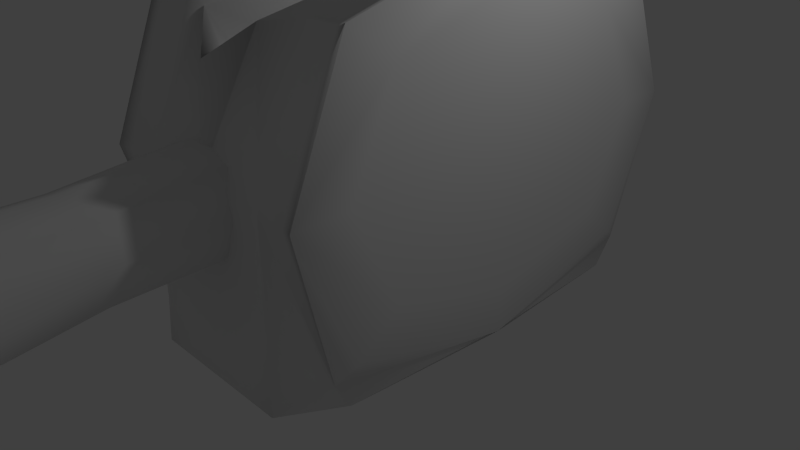 # Source: Lever.blend  (saved by Blender 2.76.0; exported with 4.5.12 LTS)
import bpy
from mathutils import Matrix  # noqa: F401  (used for matrix-valued properties, if any)

bpy.ops.wm.read_factory_settings(use_empty=True)
scene = bpy.context.scene
scene.name = 'Scene'

# ---- collections
col_collection_1 = bpy.data.collections.new('Collection 1'); scene.collection.children.link(col_collection_1)

# ---- materials (node trees are filled in below, after node groups)
mat_material = bpy.data.materials.new('Material')
mat_material.alpha_threshold = 0.0
mat_material.use_transparent_shadow = False
mat_material.roughness = 0.5
mat_material.line_color = (0.0, 0.0, 0.0, 1.0)

# ---- material node trees

# ---- world
world_world = bpy.data.worlds.new('World'); scene.world = world_world
world_world.color = (0.05088, 0.05088, 0.05088)
world_world.use_sun_shadow = False
world_world.sun_shadow_jitter_overblur = 0.0
world_world.cycles.sampling_method = 'MANUAL'
world_world.cycles.sample_map_resolution = 256

# ---- cameras
cam_camera = bpy.data.cameras.new('Camera')
cam_camera.clip_end = 100.0
cam_camera.lens = 35.0
cam_camera.sensor_width = 32.0
cam_camera.sensor_height = 18.0
cam_camera.ortho_scale = 7.314
cam_camera.dof.focus_distance = 0.0
cam_camera.dof.aperture_fstop = 128.0

# ---- lights
light_lamp = bpy.data.lights.new('Lamp', 'POINT')
light_lamp.transmission_factor = 0.0
light_lamp.cutoff_distance = 30.0
light_lamp.energy = 100.0
light_lamp.shadow_buffer_clip_start = 1.001
light_lamp.shadow_soft_size = 0.1
light_lamp.shadow_maximum_resolution = 0.006
light_lamp.use_absolute_resolution = True
light_lamp.cycles.use_multiple_importance_sampling = False

# ---- meshes
me_cube = bpy.data.meshes.new('Cube')
me_cube.from_pydata([(0.817, -2.481e-07, -0.3755), (-2.451e-07, -0.817, -0.3755), (-0.817, 1.658e-07, -0.3755), (1.81e-07, 0.817, -0.3755), (1.0, -2.98e-08, -2.83), (1.788e-07, 1.0, -2.83), (0.6127, 0.6127, -0.3755), (-5.96e-08, -1.0, -2.83), (0.6127, -0.6127, -0.3755), (-1.0, 2.682e-07, -2.83), (-0.6127, -0.6127, -0.3755), (-0.6127, 0.6127, -0.3755), (1.0, -5.662e-07, 1.0), (2.682e-07, 1.0, 1.0), (-5.066e-07, -1.0, 1.0), (-1.0, 1.788e-07, 1.0), (0.75, 0.75, -2.83), (0.75, -0.75, -2.83), (-0.75, -0.75, -2.83), (-0.75, 0.75, -2.83), (0.75, 0.75, 1.0), (0.75, -0.75, 1.0), (-0.75, -0.75, 1.0), (-0.75, 0.75, 1.0), (1.016, 1.016, 1.166), (1.355, -7.088e-07, 1.166), (1.016, -1.016, 1.166), (4.047e-07, 1.355, 1.166), (-1.016, 1.016, 1.166), (-6.453e-07, -1.355, 1.166), (-1.016, -1.016, 1.166), (-1.355, 3.009e-07, 1.166), (1.047, 1.047, 2.126), (1.396, -7.228e-07, 2.126), (1.047, -1.047, 2.126), (4.203e-07, 1.396, 2.126), (-1.047, 1.047, 2.126), (-6.612e-07, -1.396, 2.126), (-1.047, -1.047, 2.126), (-1.396, 3.171e-07, 2.126), (-1.016, 1.016, 1.604), (1.354, 3.541e-07, 1.604), (1.016, 1.016, 1.604), (1.141e-06, 1.354, 1.604), (9.137e-08, -1.354, 1.604), (1.016, -1.016, 1.604), (-1.354, 1.363e-06, 1.604), (-1.016, -1.016, 1.604), (0.6241, 0.6241, 2.355), (0.8321, -5.205e-07, 2.355), (0.6241, -0.6241, 2.355), (2.054e-07, 0.8321, 2.355), (-0.6241, 0.6241, 2.355), (-4.393e-07, -0.8321, 2.355), (-0.6241, -0.6241, 2.355), (-0.8321, 9.949e-08, 2.355), (0.3694, 0.3694, 2.39), (0.4925, -4.044e-07, 2.39), (0.3694, -0.3694, 2.39), (7.79e-08, 0.4925, 2.39), (-0.3694, 0.3694, 2.39), (-3.038e-07, -0.4925, 2.39), (-0.3694, -0.3694, 2.39), (-0.4925, -3.741e-08, 2.39)], [], [(0, 4, 16, 6), (0, 6, 20, 12), (0, 12, 21, 8), (0, 8, 17, 4), (1, 7, 17, 8), (1, 8, 21, 14), (1, 14, 22, 10), (1, 10, 18, 7), (2, 9, 18, 10), (2, 10, 22, 15), (2, 15, 23, 11), (2, 11, 19, 9), (3, 13, 20, 6), (3, 6, 16, 5), (3, 5, 19, 11), (3, 11, 23, 13), (22, 14, 29, 30), (16, 4, 17, 7, 18, 9, 19, 5), (46, 47, 38, 39), (13, 23, 28, 27), (21, 12, 25, 26), (15, 22, 30, 31), (14, 21, 26, 29), (20, 13, 27, 24), (12, 20, 24, 25), (23, 15, 31, 28), (26, 25, 41, 45), (44, 45, 34, 37), (42, 43, 35, 32), (41, 42, 32, 33), (40, 46, 39, 36), (47, 44, 37, 38), (43, 40, 36, 35), (45, 41, 33, 34), (38, 37, 53, 54), (36, 39, 55, 52), (33, 32, 48, 49), (32, 35, 51, 48), (37, 34, 50, 53), (39, 38, 54, 55), (34, 33, 49, 50), (35, 36, 52, 51), (51, 52, 60, 59), (56, 59, 60, 63, 62, 61, 58, 57), (50, 49, 57, 58), (55, 54, 62, 63), (53, 50, 58, 61), (48, 51, 59, 56), (49, 48, 56, 57), (52, 55, 63, 60), (54, 53, 61, 62), (27, 28, 40, 43), (30, 29, 44, 47), (28, 31, 46, 40), (25, 24, 42, 41), (24, 27, 43, 42), (29, 26, 45, 44), (31, 30, 47, 46)])
me_cube.polygons.foreach_set('use_smooth', [True] * 58)
me_cube.materials.append(mat_material)
me_cube.use_remesh_preserve_volume = False
me_cube.use_remesh_preserve_attributes = False
me_cube.use_mirror_vertex_groups = False
me_cube.update()
me_cube_001 = bpy.data.meshes.new('Cube.001')
me_cube_001.from_pydata([(2.21, 4.671, 0.0), (0.0, 4.671, 0.0), (2.21, 1.836, 1.0), (0.0, -1.0, 0.0), (-3.484, 1.836, -1.009), (0.0, 3.965, 0.1936), (3.484, 1.836, 1.028), (3.484, 1.836, -1.009), (0.0, 4.724, -1.009), (-2.21, 1.836, 1.0), (2.21, -1.0, 0.0), (-2.21, 4.671, 0.0), (-2.21, -1.0, 0.0), (3.484, 1.836, -1.009), (0.0, 1.836, -0.6127), (0.7511, 1.836, 0.1936), (-0.7511, 1.836, 0.1936), (0.0, -0.2943, 0.1936), (-3.548, 1.836, 0.01885), (3.548, 1.836, 0.01885), (-3.484, 1.836, -1.009), (-3.484, 1.836, 1.028), (3.484, -1.053, 0.009424), (3.484, 4.724, 0.009424), (-3.484, 4.724, 0.009424), (-3.484, -1.053, 0.009424), (0.0, 1.836, -1.019), (-2.293, 1.836, -1.019), (2.293, 1.836, -1.019), (-2.251, 4.724, -1.009), (2.251, 4.724, -1.009), (0.0, -1.053, -1.009), (2.251, -1.053, -1.009), (-2.251, -1.053, -1.009), (-1.052, -1.0, 0.0), (-1.24, 1.836, 0.7984), (-1.052, 4.671, 0.0), (3.176, 4.002, -1.009), (0.0, 4.495, 0.5484), (1.052, 4.671, 0.0), (0.0, 4.684, -0.7524), (1.24, 1.836, 0.7984), (1.052, -1.0, 0.0), (3.176, -0.3312, -1.009), (0.0, -0.8236, 0.5484), (0.0, -1.013, -0.7524), (-3.133, -1.013, 0.002356), (-3.133, 1.836, 1.007), (-3.133, 4.684, 0.002356), (-3.452, 1.836, -1.005), (3.133, 4.684, 0.002356), (3.133, 1.836, 1.007), (3.133, -1.013, 0.002356), (3.452, 1.836, -1.005), (2.21, -0.2911, 0.75), (2.21, 3.962, 0.75), (2.22, 4.684, -0.7524), (-2.22, -1.013, -0.7524), (-2.22, 4.684, -0.7524), (-2.21, 3.962, 0.75), (-2.21, -0.2911, 0.75), (2.22, -1.013, -0.7524), (-0.4389, 1.836, -0.4111), (0.0, 3.08, -0.4111), (0.4389, 1.836, -0.4111), (0.0, 0.5911, -0.4111), (-0.5633, 3.433, 0.1936), (0.5633, 3.433, 0.1936), (0.5633, 0.2382, 0.1936), (-0.5633, 0.2382, 0.1936), (-3.532, -0.3579, 0.01649), (-3.532, 1.836, 0.7901), (-3.532, 4.029, 0.01649), (-3.532, 1.836, -0.7571), (3.532, 4.029, 0.01649), (3.532, 1.836, 0.7901), (3.532, -0.3579, 0.01649), (3.532, 1.836, -0.7571), (3.484, 4.002, -0.7547), (3.484, -0.3312, -0.7547), (3.484, -0.3312, 0.7736), (3.484, 4.002, 0.7736), (-3.484, -0.3312, -0.7547), (-3.484, 4.002, -0.7547), (-3.484, 4.002, 0.7736), (-3.484, -0.3312, 0.7736), (-1.092, 1.836, -1.019), (0.0, 4.029, -1.016), (1.092, 1.836, -1.019), (0.0, -0.3579, -1.016), (-3.218, 1.836, -1.016), (3.218, 1.836, -1.016), (2.283, 4.029, -1.016), (-2.283, -0.3579, -1.016), (-2.283, 4.029, -1.016), (2.283, -0.3579, -1.016), (1.072, 4.724, -1.009), (-1.072, 4.724, -1.009), (-3.176, 4.002, -1.009), (-3.176, -0.3312, -1.009), (-1.072, -1.053, -1.009), (1.072, -1.053, -1.009), (-1.057, -1.013, -0.7524), (-1.004, -0.4616, 0.711), (-1.057, 4.684, -0.7524), (-1.004, 4.133, 0.711), (1.057, -1.013, -0.7524), (1.004, -0.4616, 0.711), (1.057, 4.684, -0.7524), (1.004, 4.133, 0.711), (-3.245, -0.5591, -0.8423), (-3.133, -0.3011, 0.7559), (-3.133, 3.972, 0.7559), (-3.245, 4.23, -0.8423), (3.133, 3.972, 0.7559), (3.245, 4.23, -0.8423), (3.133, -0.3011, 0.7559), (3.245, -0.5591, -0.8423), (-0.362, 0.8091, -0.2543), (-0.362, 2.862, -0.2543), (0.362, 2.862, -0.2543), (0.362, 0.8091, -0.2543), (-3.52, 0.2187, -0.5556), (-3.52, 0.2187, 0.5849), (-3.52, 3.452, 0.5849), (-3.52, 3.452, -0.5556), (3.52, 3.452, 0.5849), (3.52, 3.452, -0.5556), (3.52, 0.2187, 0.5849), (3.52, 0.2187, -0.5556), (-1.087, 4.029, -1.016), (-1.087, -0.3579, -1.016), (1.087, 4.029, -1.016), (1.087, -0.3579, -1.016), (-2.964, 3.452, -1.015), (-2.964, 0.2187, -1.015), (2.964, 0.2187, -1.015), (2.964, 3.452, -1.015)], [], [(0, 56, 108, 39), (0, 39, 109, 55), (0, 55, 114, 50), (0, 50, 115, 56), (1, 36, 105, 38), (1, 38, 109, 39), (1, 39, 108, 40), (1, 40, 104, 36), (2, 55, 109, 41), (2, 41, 107, 54), (2, 54, 116, 51), (2, 51, 114, 55), (3, 42, 107, 44), (3, 44, 103, 34), (3, 34, 102, 45), (3, 45, 106, 42), (4, 99, 110, 49), (4, 49, 113, 98), (4, 98, 134, 90), (4, 90, 135, 99), (5, 67, 109, 38), (5, 38, 105, 66), (5, 66, 119, 63), (5, 63, 120, 67), (6, 81, 114, 51), (6, 51, 116, 80), (6, 80, 128, 75), (6, 75, 126, 81), (7, 79, 117, 53), (7, 53, 115, 78), (7, 78, 127, 77), (7, 77, 129, 79), (8, 97, 104, 40), (8, 40, 108, 96), (8, 96, 132, 87), (8, 87, 130, 97), (9, 60, 103, 35), (9, 35, 105, 59), (9, 59, 112, 47), (9, 47, 111, 60), (10, 54, 107, 42), (10, 42, 106, 61), (10, 61, 117, 52), (10, 52, 116, 54), (11, 59, 105, 36), (11, 36, 104, 58), (11, 58, 113, 48), (11, 48, 112, 59), (12, 57, 102, 34), (12, 34, 103, 60), (12, 60, 111, 46), (12, 46, 110, 57), (13, 37, 115, 53), (13, 53, 117, 43), (13, 43, 136, 91), (13, 91, 137, 37), (14, 65, 121, 64), (14, 64, 120, 63), (14, 63, 119, 62), (14, 62, 118, 65), (15, 68, 107, 41), (15, 41, 109, 67), (15, 67, 120, 64), (15, 64, 121, 68), (16, 66, 105, 35), (16, 35, 103, 69), (16, 69, 118, 62), (16, 62, 119, 66), (17, 69, 103, 44), (17, 44, 107, 68), (17, 68, 121, 65), (17, 65, 118, 69), (18, 70, 123, 71), (18, 71, 124, 72), (18, 72, 125, 73), (18, 73, 122, 70), (19, 74, 126, 75), (19, 75, 128, 76), (19, 76, 129, 77), (19, 77, 127, 74), (20, 83, 113, 49), (20, 49, 110, 82), (20, 82, 122, 73), (20, 73, 125, 83), (21, 85, 111, 47), (21, 47, 112, 84), (21, 84, 124, 71), (21, 71, 123, 85), (22, 80, 116, 52), (22, 52, 117, 79), (22, 79, 129, 76), (22, 76, 128, 80), (23, 78, 115, 50), (23, 50, 114, 81), (23, 81, 126, 74), (23, 74, 127, 78), (24, 84, 112, 48), (24, 48, 113, 83), (24, 83, 125, 72), (24, 72, 124, 84), (25, 82, 110, 46), (25, 46, 111, 85), (25, 85, 123, 70), (25, 70, 122, 82), (26, 89, 131, 86), (26, 86, 130, 87), (26, 87, 132, 88), (26, 88, 133, 89), (27, 94, 130, 86), (27, 86, 131, 93), (27, 93, 135, 90), (27, 90, 134, 94), (28, 95, 133, 88), (28, 88, 132, 92), (28, 92, 137, 91), (28, 91, 136, 95), (29, 98, 113, 58), (29, 58, 104, 97), (29, 97, 130, 94), (29, 94, 134, 98), (30, 96, 108, 56), (30, 56, 115, 37), (30, 37, 137, 92), (30, 92, 132, 96), (31, 101, 106, 45), (31, 45, 102, 100), (31, 100, 131, 89), (31, 89, 133, 101), (32, 43, 117, 61), (32, 61, 106, 101), (32, 101, 133, 95), (32, 95, 136, 43), (33, 100, 102, 57), (33, 57, 110, 99), (33, 99, 135, 93), (33, 93, 131, 100)])
me_cube_001.polygons.foreach_set('use_smooth', [True] * 136)
me_cube_001.use_remesh_preserve_volume = False
me_cube_001.use_remesh_preserve_attributes = False
me_cube_001.use_mirror_vertex_groups = False
me_cube_001.update()
arm_armature_001 = bpy.data.armatures.new('Armature.001')  # bones are not reproduced
arm_armature = bpy.data.armatures.new('Armature')  # bones are not reproduced

# ---- objects
ob_bottom_bone = bpy.data.objects.new('Bottom Bone', arm_armature_001)
ob_lever_bone = bpy.data.objects.new('Lever Bone', arm_armature)
ob_cube = bpy.data.objects.new('Cube', me_cube)
ob_cube_001 = bpy.data.objects.new('Cube.001', me_cube_001)
ob_lamp = bpy.data.objects.new('Lamp', light_lamp)
ob_camera = bpy.data.objects.new('Camera', cam_camera)

# ---- transforms, parenting, visibility, modifiers, constraints
ob_bottom_bone.location = (0.05582, -0.04078, -0.18)
ob_bottom_bone.scale = (1.427, 1.427, 1.427)
ob_bottom_bone.show_in_front = True
ob_bottom_bone.lineart.crease_threshold = 0.0
ob_lever_bone.location = (0.3044, -1.43, 1.683)
ob_lever_bone.rotation_euler = (1.63, 2.217e-16, 2.351e-16)
ob_lever_bone.scale = (4.729, 4.729, 4.729)
ob_lever_bone.show_in_front = True
ob_lever_bone.lineart.crease_threshold = 0.0
ob_cube.parent = ob_lever_bone
ob_cube.matrix_parent_inverse = Matrix(((0.2115, 0.0, 0.0, -0.0118), (0.0, 0.2115, 0.0, 0.008624), (0.0, 0.0, 0.2115, -0.9266), (0.0, 0.0, 0.0, 1.0)))
ob_cube.location = (0.0, 0.0, 7.409)
ob_cube.scale = (0.7153, 0.7153, 1.666)
ob_cube.lock_rotations_4d = False
ob_cube.empty_display_type = 'ARROWS'
ob_cube.lineart.crease_threshold = 0.0
_vg = ob_cube.vertex_groups.new(name='Bone')
_vg.add([0, 1, 2, 3, 4, 5, 6, 7, 8, 9, 10, 11, 12, 13, 14, 15, 16, 17, 18, 19, 20, 21, 22, 23, 24, 25, 26, 27, 28, 29, 30, 31, 32, 33, 34, 35, 36, 37, 38, 39, 40, 41, 42, 43, 44, 45, 46, 47, 48, 49, 50, 51, 52, 53, 54, 55, 56, 57, 58, 59, 60, 61, 62, 63], 1.0, 'REPLACE')
_m = ob_cube.modifiers.new('Armature', 'ARMATURE')
_m.object = ob_lever_bone
ob_cube_001.location = (0.3056, -1.532, 1.853)
ob_cube_001.scale = (0.4468, 1.0, 2.27)
ob_cube_001.lineart.crease_threshold = 0.0
ob_lamp.location = (4.076, 1.005, 5.904)
ob_lamp.rotation_euler = (0.6503, 0.05522, 1.866)
ob_lamp.lock_rotations_4d = False
ob_lamp.empty_display_type = 'ARROWS'
ob_lamp.color = (0.0, 0.0, 0.0, 0.0)
ob_lamp.lineart.crease_threshold = 0.0
ob_camera.location = (7.481, -6.508, 5.344)
ob_camera.rotation_euler = (1.109, 0.01082, 0.8149)
ob_camera.lock_rotations_4d = False
ob_camera.empty_display_type = 'ARROWS'
ob_camera.color = (0.0, 0.0, 0.0, 0.0)
ob_camera.display_type = 'WIRE'
ob_camera.lineart.crease_threshold = 0.0

# ---- collection membership
col_collection_1.objects.link(ob_bottom_bone)
col_collection_1.objects.link(ob_lever_bone)
col_collection_1.objects.link(ob_cube)
col_collection_1.objects.link(ob_cube_001)
col_collection_1.objects.link(ob_lamp)
col_collection_1.objects.link(ob_camera)

# ---- scene / render settings (as saved in the file)
scene.camera = ob_camera
scene.frame_start = 1; scene.frame_end = 30; scene.frame_set(9)
scene.render.engine = 'BLENDER_EEVEE_NEXT'
scene.render.resolution_percentage = 50
scene.render.dither_intensity = 0.0
scene.cycles.use_denoising = False
scene.cycles.samples = 10
scene.cycles.sampling_pattern = 'TABULATED_SOBOL'
scene.cycles.light_sampling_threshold = 0.0
scene.cycles.use_adaptive_sampling = False
scene.cycles.use_light_tree = False
scene.cycles.blur_glossy = 0.0
scene.cycles.pixel_filter_type = 'GAUSSIAN'
scene.cycles.sample_clamp_indirect = 0.0
scene.view_settings.view_transform = 'Standard'
bpy.context.view_layer.update()
